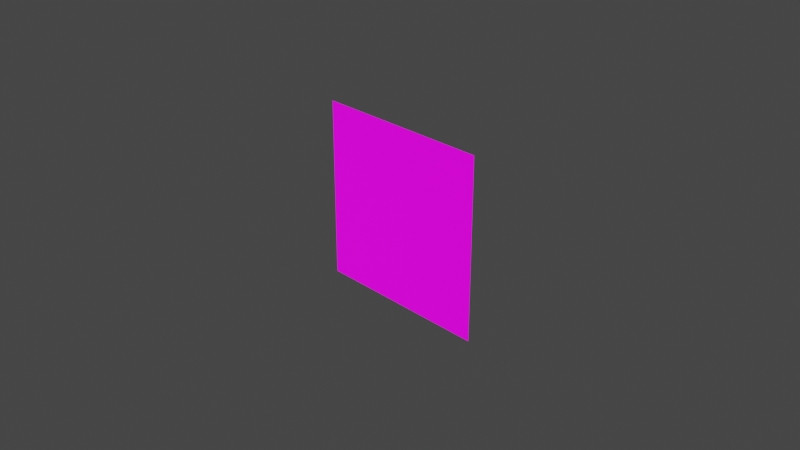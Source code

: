 # Source: rumia.blend  (saved by Blender 3.6.13; exported with 4.5.12 LTS)
import bpy
from mathutils import Matrix  # noqa: F401  (used for matrix-valued properties, if any)

bpy.ops.wm.read_factory_settings(use_empty=True)
scene = bpy.context.scene
scene.name = 'Scene'

# ---- collections
col_collection = bpy.data.collections.new('Collection'); scene.collection.children.link(col_collection)

# ---- images (referenced by path relative to the original .blend; pixels are not part of the script)
import os
ASSET_DIR = os.environ.get("B2B_ASSET_DIR", "")  # directory of the original .blend (textures are referenced by path, not embedded)
HERE = os.path.dirname(os.path.abspath(__file__))  # packed textures are extracted next to this script under _unpacked/

def load_image(name, relpath, width, height, colorspace="sRGB"):
    """Load a texture the original file referenced (path relative to the .blend, or extracted next to this script)."""
    p = next((c for c in (os.path.join(HERE, relpath), os.path.join(ASSET_DIR, relpath)) if relpath and os.path.exists(c)), "")
    if p:
        img = bpy.data.images.load(p, check_existing=True)
        img.name = name
    else:  # same state as the original file: an image datablock whose file is absent (Cycles renders it pink)
        img = bpy.data.images.new(name, width, height)
        img.source = "FILE"
        img.filepath = "//" + (relpath or name)
    img.colorspace_settings.name = colorspace
    return img
img_texture_diffuse1_png = load_image('texture_diffuse1.png', 'texture_diffuse1.png', 1024, 1024, 'sRGB')
img_texture_emission1_png = load_image('texture_emission1.png', 'texture_emission1.png', 1024, 1024, 'sRGB')

# ---- materials (node trees are filled in below, after node groups)
mat_x = bpy.data.materials.new('材质')

# ---- material node trees
mat_x.use_nodes = True; mat_x.node_tree.nodes.clear()
_N = mat_x.node_tree.nodes; _L = mat_x.node_tree.links
n0 = _N.new('ShaderNodeBsdfPrincipled'); n0.name = '原理化BSDF'; n0.location = (10, 300)
n0.distribution = 'GGX'
n0.subsurface_method = 'RANDOM_WALK_SKIN'
n0.inputs[3].default_value = 1.45
n0.inputs[28].default_value = 1.0
n1 = _N.new('ShaderNodeOutputMaterial'); n1.name = '材质输出'; n1.location = (300, 300)
n2 = _N.new('ShaderNodeTexImage'); n2.name = '图像纹理'; n2.location = (-395, 164)
n2.image = img_texture_diffuse1_png
n3 = _N.new('ShaderNodeTexImage'); n3.name = '图像纹理.001'; n3.location = (-381, -137)
n3.image = img_texture_emission1_png
_L.new(n0.outputs[0], n1.inputs[0])
_L.new(n2.outputs[0], n0.inputs[0])
_L.new(n3.outputs[0], n0.inputs[27])
n1.is_active_output = True

# ---- world
world_world = bpy.data.worlds.new('World'); scene.world = world_world
world_world.use_nodes = True; world_world.node_tree.nodes.clear()
_N = world_world.node_tree.nodes; _L = world_world.node_tree.links
n0 = _N.new('ShaderNodeOutputWorld'); n0.name = 'World Output'; n0.location = (300, 300)
n1 = _N.new('ShaderNodeBackground'); n1.name = 'Background'; n1.location = (10, 300)
n1.inputs[0].default_value = (0.05088, 0.05088, 0.05088, 1.0)
_L.new(n1.outputs[0], n0.inputs[0])
n0.is_active_output = True
world_world.color = (0.05088, 0.05088, 0.05088)
world_world.use_sun_shadow = False
world_world.sun_shadow_jitter_overblur = 0.0

# ---- cameras
cam_camera = bpy.data.cameras.new('Camera')
cam_camera.clip_end = 100.0
cam_camera.ortho_scale = 7.314

# ---- lights
light_light = bpy.data.lights.new('Light', 'POINT')
light_light.transmission_factor = 0.0
light_light.energy = 1000.0
light_light.shadow_soft_size = 0.1
light_light.shadow_maximum_resolution = 0.006
light_light.use_absolute_resolution = True

# ---- meshes
me_x = bpy.data.meshes.new('平面')
me_x.from_pydata([(-1.0, -1.0, 0.0), (1.0, -1.0, 0.0), (-1.0, 1.0, 0.0), (1.0, 1.0, 0.0)], [], [(0, 1, 3, 2)])
_uv = me_x.uv_layers.new(name='UV 贴图')
_uv.uv.foreach_set('vector', [0.0, 0.0, 1.0, 0.0, 1.0, 1.0, 0.0, 1.0])
me_x.materials.append(mat_x)
me_x.update()

# ---- objects
ob_light = bpy.data.objects.new('Light', light_light)
ob_camera = bpy.data.objects.new('Camera', cam_camera)
ob_x = bpy.data.objects.new('平面', me_x)

# ---- transforms, parenting, visibility, modifiers, constraints
ob_light.location = (4.076, 1.005, 5.904)
ob_light.rotation_euler = (0.6503, 0.05522, 1.866)
ob_light.lock_rotations_4d = False
ob_light.empty_display_type = 'ARROWS'
ob_light.color = (0.0, 0.0, 0.0, 0.0)
ob_light.lineart.crease_threshold = 0.0
ob_camera.location = (7.359, -6.926, 4.958)
ob_camera.rotation_euler = (1.109, 0.0, 0.8149)
ob_camera.lock_rotations_4d = False
ob_camera.empty_display_type = 'ARROWS'
ob_camera.color = (0.0, 0.0, 0.0, 0.0)
ob_camera.display_type = 'WIRE'
ob_camera.lineart.crease_threshold = 0.0
ob_x.location = (0.0, 0.0, 0.0)
ob_x.rotation_euler = (1.571, 0.0, 0.0)

# ---- collection membership
col_collection.objects.link(ob_light)
col_collection.objects.link(ob_camera)
col_collection.objects.link(ob_x)

# ---- scene / render settings (as saved in the file)
scene.camera = ob_camera
scene.frame_start = 1; scene.frame_end = 250; scene.frame_set(4)
scene.render.engine = 'CYCLES'
scene.cycles.sampling_pattern = 'TABULATED_SOBOL'
scene.cycles.bake_type = 'DIFFUSE'
scene.view_settings.view_transform = 'Filmic'
bpy.context.view_layer.update()
